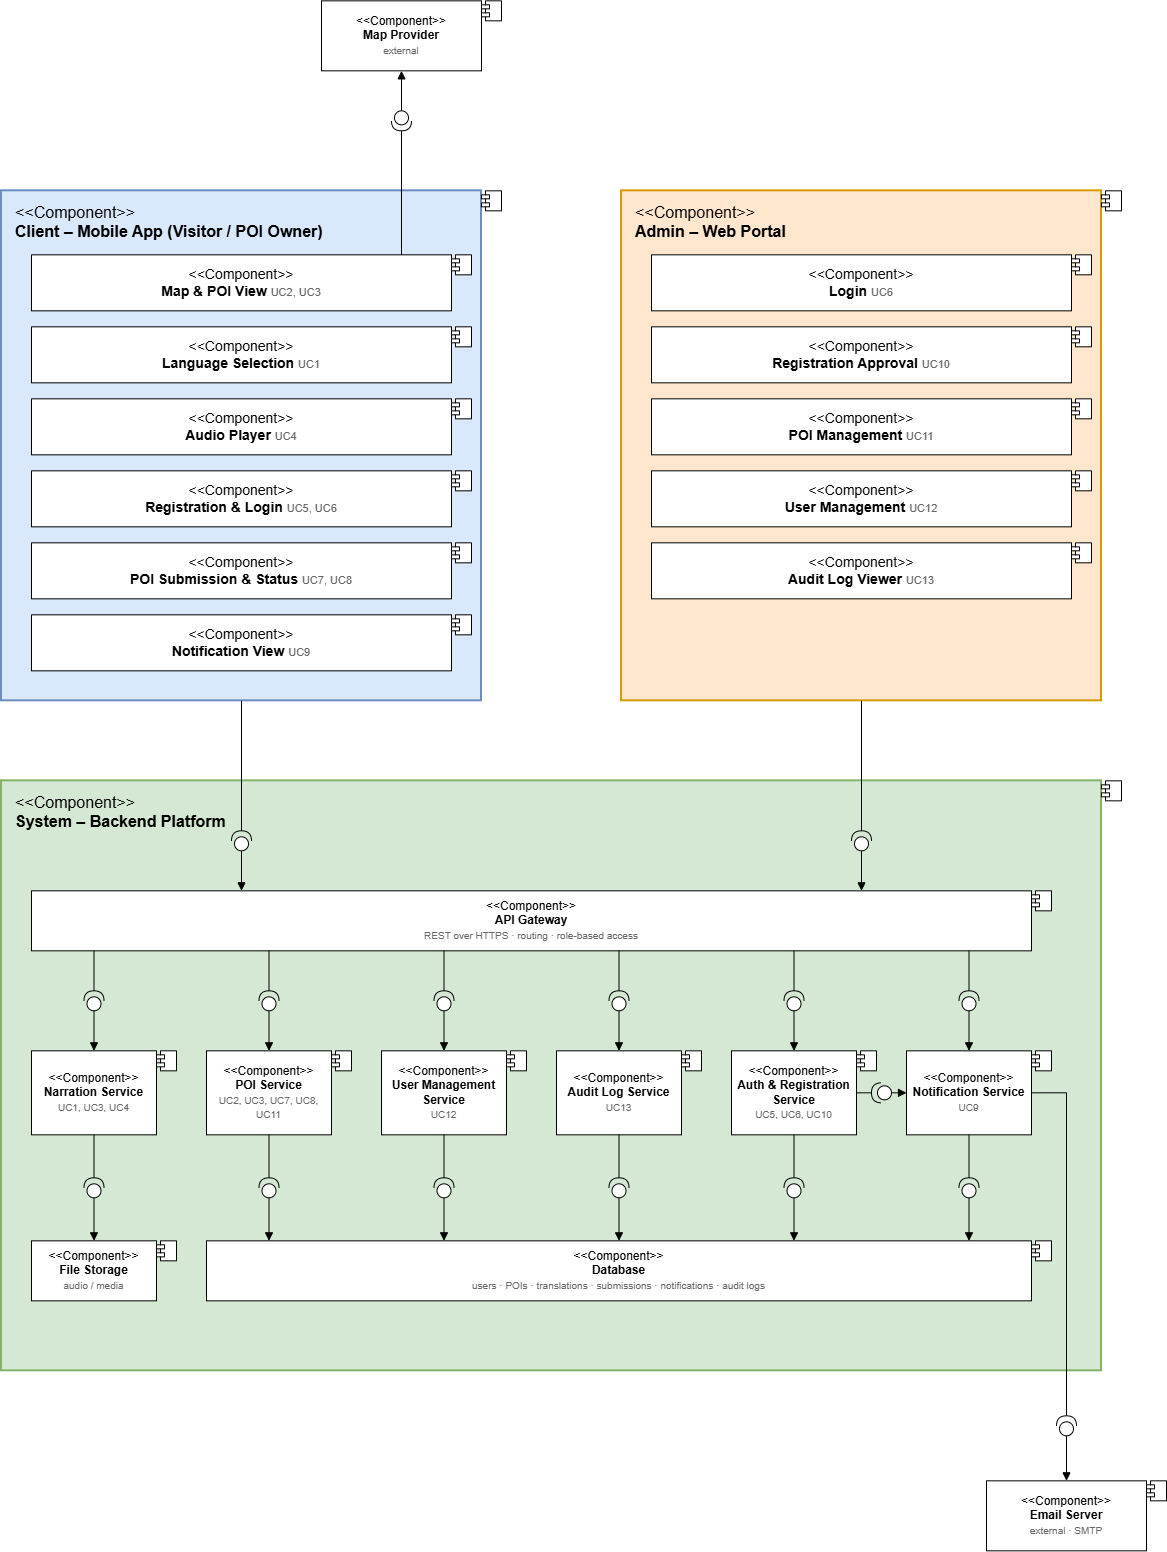

The diagram above was exported from draw.io. Its source (the exported page's mxGraphModel, read from the mxfile embedded in the PNG):
<mxGraphModel dx="1935" dy="1063" grid="1" gridSize="10" guides="1" tooltips="1" connect="1" arrows="1" fold="1" page="1" pageScale="1" pageWidth="1700" pageHeight="900" math="0" shadow="0">
  <root>
    <mxCell id="0" />
    <mxCell id="1" parent="0" />
    <mxCell id="sys" parent="1" style="rounded=1;whiteSpace=wrap;html=1;arcSize=5;fillColor=none;verticalAlign=top;align=center;fontSize=16;fontStyle=1;spacingTop=6;" value="Multilingual Automatic Narration Platform" vertex="1">
      <mxGeometry height="700" width="1330" as="geometry" />
    </mxCell>
    <mxCell id="ui_app" parent="sys" style="html=1;dropTarget=0;whiteSpace=wrap;align=center;verticalAlign=middle;fontSize=16;" value="&amp;lt;&amp;lt;Component&amp;gt;&amp;gt;&lt;br&gt;&lt;b&gt;Mobile App&lt;/b&gt;&lt;br&gt;&lt;font style=&quot;font-size: 14px;&quot; color=&quot;#666666&quot;&gt;Visitor / POI Owner · UC1–UC9&lt;/font&gt;" vertex="1">
      <mxGeometry height="70" width="200" x="990" y="60" as="geometry" />
    </mxCell>
    <mxCell id="ui_app_i" parent="ui_app" style="shape=module;jettyWidth=8;jettyHeight=4;fontSize=16;" value="" vertex="1">
      <mxGeometry height="20" relative="1" width="20" x="1" as="geometry" />
    </mxCell>
    <mxCell id="ui_admin" parent="sys" style="html=1;dropTarget=0;whiteSpace=wrap;align=center;verticalAlign=middle;fontSize=16;" value="&amp;lt;&amp;lt;Component&amp;gt;&amp;gt;&lt;br&gt;&lt;b&gt;Admin Web Portal&lt;/b&gt;&lt;br&gt;&lt;font style=&quot;font-size: 14px;&quot; color=&quot;#666666&quot;&gt;Admin · UC10–UC13&lt;/font&gt;" vertex="1">
      <mxGeometry height="70" width="200" x="465" y="60" as="geometry" />
    </mxCell>
    <mxCell id="ui_admin_i" parent="ui_admin" style="shape=module;jettyWidth=8;jettyHeight=4;fontSize=16;" value="" vertex="1">
      <mxGeometry height="20" relative="1" width="20" x="1" as="geometry" />
    </mxCell>
    <mxCell id="gw" parent="sys" style="html=1;dropTarget=0;whiteSpace=wrap;align=center;verticalAlign=middle;fontSize=16;" value="&amp;lt;&amp;lt;Component&amp;gt;&amp;gt;&lt;br&gt;&lt;b&gt;API Gateway&lt;/b&gt;" vertex="1">
      <mxGeometry height="60" width="1150" x="90" y="220" as="geometry" />
    </mxCell>
    <mxCell id="gw_i" parent="gw" style="shape=module;jettyWidth=8;jettyHeight=4;fontSize=16;" value="" vertex="1">
      <mxGeometry height="20" relative="1" width="20" x="1" as="geometry" />
    </mxCell>
    <mxCell id="narr" parent="sys" style="html=1;dropTarget=0;whiteSpace=wrap;align=center;verticalAlign=middle;fontSize=16;" value="&amp;lt;&amp;lt;Component&amp;gt;&amp;gt;&lt;br&gt;&lt;b&gt;Narration Service&lt;/b&gt;&lt;br&gt;&lt;font style=&quot;font-size: 14px;&quot; color=&quot;#666666&quot;&gt;UC1, UC3, UC4&lt;/font&gt;" vertex="1">
      <mxGeometry height="70" width="150" x="90" y="380" as="geometry" />
    </mxCell>
    <mxCell id="narr_i" parent="narr" style="shape=module;jettyWidth=8;jettyHeight=4;fontSize=16;" value="" vertex="1">
      <mxGeometry height="20" relative="1" width="20" x="1" as="geometry" />
    </mxCell>
    <mxCell id="poi" parent="sys" style="html=1;dropTarget=0;whiteSpace=wrap;align=center;verticalAlign=middle;fontSize=16;" value="&amp;lt;&amp;lt;Component&amp;gt;&amp;gt;&lt;br&gt;&lt;b&gt;POI Service&lt;/b&gt;&lt;br&gt;&lt;font style=&quot;font-size: 14px;&quot; color=&quot;#666666&quot;&gt;UC2, UC3, UC7, UC8, UC11&lt;/font&gt;" vertex="1">
      <mxGeometry height="70" width="150" x="290" y="380" as="geometry" />
    </mxCell>
    <mxCell id="poi_i" parent="poi" style="shape=module;jettyWidth=8;jettyHeight=4;fontSize=16;" value="" vertex="1">
      <mxGeometry height="20" relative="1" width="20" x="1" as="geometry" />
    </mxCell>
    <mxCell id="usr" parent="sys" style="html=1;dropTarget=0;whiteSpace=wrap;align=center;verticalAlign=middle;fontSize=16;" value="&amp;lt;&amp;lt;Component&amp;gt;&amp;gt;&lt;br&gt;&lt;b&gt;User Management Service&lt;/b&gt;&lt;br&gt;&lt;font style=&quot;font-size: 14px;&quot; color=&quot;#666666&quot;&gt;UC12&lt;/font&gt;" vertex="1">
      <mxGeometry height="70" width="150" x="490" y="380" as="geometry" />
    </mxCell>
    <mxCell id="usr_i" parent="usr" style="shape=module;jettyWidth=8;jettyHeight=4;fontSize=16;" value="" vertex="1">
      <mxGeometry height="20" relative="1" width="20" x="1" as="geometry" />
    </mxCell>
    <mxCell id="aud" parent="sys" style="html=1;dropTarget=0;whiteSpace=wrap;align=center;verticalAlign=middle;fontSize=16;" value="&amp;lt;&amp;lt;Component&amp;gt;&amp;gt;&lt;br&gt;&lt;b&gt;Audit Log Service&lt;/b&gt;&lt;br&gt;&lt;font style=&quot;font-size: 14px;&quot; color=&quot;#666666&quot;&gt;UC13&lt;/font&gt;" vertex="1">
      <mxGeometry height="70" width="150" x="690" y="380" as="geometry" />
    </mxCell>
    <mxCell id="aud_i" parent="aud" style="shape=module;jettyWidth=8;jettyHeight=4;fontSize=16;" value="" vertex="1">
      <mxGeometry height="20" relative="1" width="20" x="1" as="geometry" />
    </mxCell>
    <mxCell id="auth" parent="sys" style="html=1;dropTarget=0;whiteSpace=wrap;align=center;verticalAlign=middle;fontSize=16;" value="&amp;lt;&amp;lt;Component&amp;gt;&amp;gt;&lt;br&gt;&lt;b&gt;Auth &amp;amp; Registration Service&lt;/b&gt;&lt;br&gt;&lt;font style=&quot;font-size: 14px;&quot; color=&quot;#666666&quot;&gt;UC5, UC6, UC10&lt;/font&gt;" vertex="1">
      <mxGeometry height="70" width="150" x="890" y="380" as="geometry" />
    </mxCell>
    <mxCell id="auth_i" parent="auth" style="shape=module;jettyWidth=8;jettyHeight=4;fontSize=16;" value="" vertex="1">
      <mxGeometry height="20" relative="1" width="20" x="1" as="geometry" />
    </mxCell>
    <mxCell id="noti" parent="sys" style="html=1;dropTarget=0;whiteSpace=wrap;align=center;verticalAlign=middle;fontSize=16;" value="&amp;lt;&amp;lt;Component&amp;gt;&amp;gt;&lt;br&gt;&lt;b&gt;Notification Service&lt;/b&gt;&lt;br&gt;&lt;font style=&quot;font-size: 14px;&quot; color=&quot;#666666&quot;&gt;UC9&lt;/font&gt;" vertex="1">
      <mxGeometry height="70" width="150" x="1090" y="380" as="geometry" />
    </mxCell>
    <mxCell id="noti_i" parent="noti" style="shape=module;jettyWidth=8;jettyHeight=4;fontSize=16;" value="" vertex="1">
      <mxGeometry height="20" relative="1" width="20" x="1" as="geometry" />
    </mxCell>
    <mxCell id="db" parent="sys" style="html=1;dropTarget=0;whiteSpace=wrap;align=center;verticalAlign=middle;fontSize=16;" value="&amp;lt;&amp;lt;Component&amp;gt;&amp;gt;&lt;br&gt;&lt;b&gt;Database&lt;/b&gt;&lt;br&gt;&lt;font style=&quot;font-size: 14px;&quot; color=&quot;#666666&quot;&gt;users · POIs · submissions · notifications · audit logs&lt;/font&gt;" vertex="1">
      <mxGeometry height="60" width="950" x="290" y="580" as="geometry" />
    </mxCell>
    <mxCell id="db_i" parent="db" style="shape=module;jettyWidth=8;jettyHeight=4;fontSize=16;" value="" vertex="1">
      <mxGeometry height="20" relative="1" width="20" x="1" as="geometry" />
    </mxCell>
    <mxCell id="fs" parent="sys" style="html=1;dropTarget=0;whiteSpace=wrap;align=center;verticalAlign=middle;fontSize=16;" value="&amp;lt;&amp;lt;Component&amp;gt;&amp;gt;&lt;br&gt;&lt;b&gt;File Storage&lt;/b&gt;&lt;br&gt;&lt;font style=&quot;font-size: 14px;&quot; color=&quot;#666666&quot;&gt;audio / media files&lt;/font&gt;" vertex="1">
      <mxGeometry height="60" width="150" x="90" y="580" as="geometry" />
    </mxCell>
    <mxCell id="fs_i" parent="fs" style="shape=module;jettyWidth=8;jettyHeight=4;fontSize=16;" value="" vertex="1">
      <mxGeometry height="20" relative="1" width="20" x="1" as="geometry" />
    </mxCell>
    <mxCell id="map" parent="1" style="html=1;dropTarget=0;whiteSpace=wrap;align=center;verticalAlign=middle;fontSize=16;" value="&amp;lt;&amp;lt;Component&amp;gt;&amp;gt;&lt;br&gt;&lt;b&gt;Map Provider&lt;/b&gt;&lt;br&gt;&lt;font style=&quot;font-size: 14px;&quot; color=&quot;#666666&quot;&gt;external&lt;/font&gt;" vertex="1">
      <mxGeometry height="70" width="150" x="1410" y="60" as="geometry" />
    </mxCell>
    <mxCell id="map_i" parent="map" style="shape=module;jettyWidth=8;jettyHeight=4;fontSize=16;" value="" vertex="1">
      <mxGeometry height="20" relative="1" width="20" x="1" as="geometry" />
    </mxCell>
    <mxCell id="mail" parent="1" style="html=1;dropTarget=0;whiteSpace=wrap;align=center;verticalAlign=middle;fontSize=16;" value="&amp;lt;&amp;lt;Component&amp;gt;&amp;gt;&lt;br&gt;&lt;b&gt;Email Server&lt;/b&gt;&lt;br&gt;&lt;font style=&quot;font-size: 14px;&quot; color=&quot;#666666&quot;&gt;external · SMTP&lt;/font&gt;" vertex="1">
      <mxGeometry height="70" width="150" x="1210" y="790" as="geometry" />
    </mxCell>
    <mxCell id="mail_i" parent="mail" style="shape=module;jettyWidth=8;jettyHeight=4;fontSize=16;" value="" vertex="1">
      <mxGeometry height="20" relative="1" width="20" x="1" as="geometry" />
    </mxCell>
    <mxCell id="e3" edge="1" parent="1" source="ui_app" style="html=1;edgeStyle=orthogonalEdgeStyle;rounded=0;endArrow=none;endFill=0;exitX=0.5;exitY=1;exitDx=0;exitDy=0;fontSize=16;" value="">
      <mxGeometry relative="1" as="geometry">
        <mxPoint x="1090" y="165" as="targetPoint" />
      </mxGeometry>
    </mxCell>
    <mxCell id="if4" parent="1" style="shape=providedRequiredInterface;html=1;verticalLabelPosition=bottom;sketch=0;rotation=270;fontSize=16;" value="" vertex="1">
      <mxGeometry height="20" width="20" x="1080" y="165" as="geometry" />
    </mxCell>
    <mxCell id="e5" edge="1" parent="1" style="html=1;edgeStyle=orthogonalEdgeStyle;rounded=0;endArrow=block;endFill=1;endSize=6;entryX=0.8695652173913043;entryY=0;entryDx=0;entryDy=0;fontSize=16;" target="gw" value="">
      <mxGeometry relative="1" as="geometry">
        <mxPoint x="1090" y="185" as="sourcePoint" />
      </mxGeometry>
    </mxCell>
    <mxCell id="e6" edge="1" parent="1" source="ui_admin" style="html=1;edgeStyle=orthogonalEdgeStyle;rounded=0;endArrow=none;endFill=0;exitX=0.5;exitY=1;exitDx=0;exitDy=0;fontSize=16;" value="">
      <mxGeometry relative="1" as="geometry">
        <mxPoint x="565" y="165" as="targetPoint" />
      </mxGeometry>
    </mxCell>
    <mxCell id="if7" parent="1" style="shape=providedRequiredInterface;html=1;verticalLabelPosition=bottom;sketch=0;rotation=270;fontSize=16;" value="" vertex="1">
      <mxGeometry height="20" width="20" x="555" y="165" as="geometry" />
    </mxCell>
    <mxCell id="e8" edge="1" parent="1" style="html=1;edgeStyle=orthogonalEdgeStyle;rounded=0;endArrow=block;endFill=1;endSize=6;entryX=0.41304347826086957;entryY=0;entryDx=0;entryDy=0;fontSize=16;" target="gw" value="">
      <mxGeometry relative="1" as="geometry">
        <mxPoint x="565" y="185" as="sourcePoint" />
      </mxGeometry>
    </mxCell>
    <mxCell id="e9" edge="1" parent="1" source="gw" style="html=1;edgeStyle=orthogonalEdgeStyle;rounded=0;endArrow=none;endFill=0;exitX=0.06521739130434782;exitY=1;exitDx=0;exitDy=0;fontSize=16;" value="">
      <mxGeometry relative="1" as="geometry">
        <mxPoint x="165" y="320" as="targetPoint" />
      </mxGeometry>
    </mxCell>
    <mxCell id="if10" parent="1" style="shape=providedRequiredInterface;html=1;verticalLabelPosition=bottom;sketch=0;rotation=270;fontSize=16;" value="" vertex="1">
      <mxGeometry height="20" width="20" x="155" y="320" as="geometry" />
    </mxCell>
    <mxCell id="e11" edge="1" parent="1" style="html=1;edgeStyle=orthogonalEdgeStyle;rounded=0;endArrow=block;endFill=1;endSize=6;entryX=0.5;entryY=0;entryDx=0;entryDy=0;fontSize=16;" target="narr" value="">
      <mxGeometry relative="1" as="geometry">
        <mxPoint x="165" y="340" as="sourcePoint" />
      </mxGeometry>
    </mxCell>
    <mxCell id="e12" edge="1" parent="1" source="gw" style="html=1;edgeStyle=orthogonalEdgeStyle;rounded=0;endArrow=none;endFill=0;exitX=0.2391304347826087;exitY=1;exitDx=0;exitDy=0;fontSize=16;" value="">
      <mxGeometry relative="1" as="geometry">
        <mxPoint x="365" y="320" as="targetPoint" />
      </mxGeometry>
    </mxCell>
    <mxCell id="if13" parent="1" style="shape=providedRequiredInterface;html=1;verticalLabelPosition=bottom;sketch=0;rotation=270;fontSize=16;" value="" vertex="1">
      <mxGeometry height="20" width="20" x="355" y="320" as="geometry" />
    </mxCell>
    <mxCell id="e14" edge="1" parent="1" style="html=1;edgeStyle=orthogonalEdgeStyle;rounded=0;endArrow=block;endFill=1;endSize=6;entryX=0.5;entryY=0;entryDx=0;entryDy=0;fontSize=16;" target="poi" value="">
      <mxGeometry relative="1" as="geometry">
        <mxPoint x="365" y="340" as="sourcePoint" />
      </mxGeometry>
    </mxCell>
    <mxCell id="e15" edge="1" parent="1" source="gw" style="html=1;edgeStyle=orthogonalEdgeStyle;rounded=0;endArrow=none;endFill=0;exitX=0.41304347826086957;exitY=1;exitDx=0;exitDy=0;fontSize=16;" value="">
      <mxGeometry relative="1" as="geometry">
        <mxPoint x="565" y="320" as="targetPoint" />
      </mxGeometry>
    </mxCell>
    <mxCell id="if16" parent="1" style="shape=providedRequiredInterface;html=1;verticalLabelPosition=bottom;sketch=0;rotation=270;fontSize=16;" value="" vertex="1">
      <mxGeometry height="20" width="20" x="555" y="320" as="geometry" />
    </mxCell>
    <mxCell id="e17" edge="1" parent="1" style="html=1;edgeStyle=orthogonalEdgeStyle;rounded=0;endArrow=block;endFill=1;endSize=6;entryX=0.5;entryY=0;entryDx=0;entryDy=0;fontSize=16;" target="usr" value="">
      <mxGeometry relative="1" as="geometry">
        <mxPoint x="565" y="340" as="sourcePoint" />
      </mxGeometry>
    </mxCell>
    <mxCell id="e18" edge="1" parent="1" source="gw" style="html=1;edgeStyle=orthogonalEdgeStyle;rounded=0;endArrow=none;endFill=0;exitX=0.5869565217391305;exitY=1;exitDx=0;exitDy=0;fontSize=16;" value="">
      <mxGeometry relative="1" as="geometry">
        <mxPoint x="765" y="320" as="targetPoint" />
      </mxGeometry>
    </mxCell>
    <mxCell id="if19" parent="1" style="shape=providedRequiredInterface;html=1;verticalLabelPosition=bottom;sketch=0;rotation=270;fontSize=16;" value="" vertex="1">
      <mxGeometry height="20" width="20" x="755" y="320" as="geometry" />
    </mxCell>
    <mxCell id="e20" edge="1" parent="1" style="html=1;edgeStyle=orthogonalEdgeStyle;rounded=0;endArrow=block;endFill=1;endSize=6;entryX=0.5;entryY=0;entryDx=0;entryDy=0;fontSize=16;" target="aud" value="">
      <mxGeometry relative="1" as="geometry">
        <mxPoint x="765" y="340" as="sourcePoint" />
      </mxGeometry>
    </mxCell>
    <mxCell id="e21" edge="1" parent="1" source="gw" style="html=1;edgeStyle=orthogonalEdgeStyle;rounded=0;endArrow=none;endFill=0;exitX=0.7608695652173914;exitY=1;exitDx=0;exitDy=0;fontSize=16;" value="">
      <mxGeometry relative="1" as="geometry">
        <mxPoint x="965" y="320" as="targetPoint" />
      </mxGeometry>
    </mxCell>
    <mxCell id="if22" parent="1" style="shape=providedRequiredInterface;html=1;verticalLabelPosition=bottom;sketch=0;rotation=270;fontSize=16;" value="" vertex="1">
      <mxGeometry height="20" width="20" x="955" y="320" as="geometry" />
    </mxCell>
    <mxCell id="e23" edge="1" parent="1" style="html=1;edgeStyle=orthogonalEdgeStyle;rounded=0;endArrow=block;endFill=1;endSize=6;entryX=0.5;entryY=0;entryDx=0;entryDy=0;fontSize=16;" target="auth" value="">
      <mxGeometry relative="1" as="geometry">
        <mxPoint x="965" y="340" as="sourcePoint" />
      </mxGeometry>
    </mxCell>
    <mxCell id="e24" edge="1" parent="1" source="gw" style="html=1;edgeStyle=orthogonalEdgeStyle;rounded=0;endArrow=none;endFill=0;exitX=0.9347826086956522;exitY=1;exitDx=0;exitDy=0;fontSize=16;" value="">
      <mxGeometry relative="1" as="geometry">
        <mxPoint x="1165" y="320" as="targetPoint" />
      </mxGeometry>
    </mxCell>
    <mxCell id="if25" parent="1" style="shape=providedRequiredInterface;html=1;verticalLabelPosition=bottom;sketch=0;rotation=270;fontSize=16;" value="" vertex="1">
      <mxGeometry height="20" width="20" x="1155" y="320" as="geometry" />
    </mxCell>
    <mxCell id="e26" edge="1" parent="1" style="html=1;edgeStyle=orthogonalEdgeStyle;rounded=0;endArrow=block;endFill=1;endSize=6;entryX=0.5;entryY=0;entryDx=0;entryDy=0;fontSize=16;" target="noti" value="">
      <mxGeometry relative="1" as="geometry">
        <mxPoint x="1165" y="340" as="sourcePoint" />
      </mxGeometry>
    </mxCell>
    <mxCell id="e27" edge="1" parent="1" source="narr" style="html=1;edgeStyle=orthogonalEdgeStyle;rounded=0;endArrow=none;endFill=0;exitX=0.5;exitY=1;exitDx=0;exitDy=0;fontSize=16;" value="">
      <mxGeometry relative="1" as="geometry">
        <mxPoint x="165" y="505" as="targetPoint" />
      </mxGeometry>
    </mxCell>
    <mxCell id="if28" parent="1" style="shape=providedRequiredInterface;html=1;verticalLabelPosition=bottom;sketch=0;rotation=270;fontSize=16;" value="" vertex="1">
      <mxGeometry height="20" width="20" x="155" y="505" as="geometry" />
    </mxCell>
    <mxCell id="e29" edge="1" parent="1" style="html=1;edgeStyle=orthogonalEdgeStyle;rounded=0;endArrow=block;endFill=1;endSize=6;entryX=0.5;entryY=0;entryDx=0;entryDy=0;fontSize=16;" target="fs" value="">
      <mxGeometry relative="1" as="geometry">
        <mxPoint x="165" y="525" as="sourcePoint" />
      </mxGeometry>
    </mxCell>
    <mxCell id="e30" edge="1" parent="1" source="poi" style="html=1;edgeStyle=orthogonalEdgeStyle;rounded=0;endArrow=none;endFill=0;exitX=0.5;exitY=1;exitDx=0;exitDy=0;fontSize=16;" value="">
      <mxGeometry relative="1" as="geometry">
        <mxPoint x="365" y="505" as="targetPoint" />
      </mxGeometry>
    </mxCell>
    <mxCell id="if31" parent="1" style="shape=providedRequiredInterface;html=1;verticalLabelPosition=bottom;sketch=0;rotation=270;fontSize=16;" value="" vertex="1">
      <mxGeometry height="20" width="20" x="355" y="505" as="geometry" />
    </mxCell>
    <mxCell id="e32" edge="1" parent="1" style="html=1;edgeStyle=orthogonalEdgeStyle;rounded=0;endArrow=block;endFill=1;endSize=6;entryX=0.07894736842105263;entryY=0;entryDx=0;entryDy=0;fontSize=16;" target="db" value="">
      <mxGeometry relative="1" as="geometry">
        <mxPoint x="365" y="525" as="sourcePoint" />
      </mxGeometry>
    </mxCell>
    <mxCell id="e33" edge="1" parent="1" source="usr" style="html=1;edgeStyle=orthogonalEdgeStyle;rounded=0;endArrow=none;endFill=0;exitX=0.5;exitY=1;exitDx=0;exitDy=0;fontSize=16;" value="">
      <mxGeometry relative="1" as="geometry">
        <mxPoint x="565" y="505" as="targetPoint" />
      </mxGeometry>
    </mxCell>
    <mxCell id="if34" parent="1" style="shape=providedRequiredInterface;html=1;verticalLabelPosition=bottom;sketch=0;rotation=270;fontSize=16;" value="" vertex="1">
      <mxGeometry height="20" width="20" x="555" y="505" as="geometry" />
    </mxCell>
    <mxCell id="e35" edge="1" parent="1" style="html=1;edgeStyle=orthogonalEdgeStyle;rounded=0;endArrow=block;endFill=1;endSize=6;entryX=0.2894736842105263;entryY=0;entryDx=0;entryDy=0;fontSize=16;" target="db" value="">
      <mxGeometry relative="1" as="geometry">
        <mxPoint x="565" y="525" as="sourcePoint" />
      </mxGeometry>
    </mxCell>
    <mxCell id="e36" edge="1" parent="1" source="aud" style="html=1;edgeStyle=orthogonalEdgeStyle;rounded=0;endArrow=none;endFill=0;exitX=0.5;exitY=1;exitDx=0;exitDy=0;fontSize=16;" value="">
      <mxGeometry relative="1" as="geometry">
        <mxPoint x="765" y="505" as="targetPoint" />
      </mxGeometry>
    </mxCell>
    <mxCell id="if37" parent="1" style="shape=providedRequiredInterface;html=1;verticalLabelPosition=bottom;sketch=0;rotation=270;fontSize=16;" value="" vertex="1">
      <mxGeometry height="20" width="20" x="755" y="505" as="geometry" />
    </mxCell>
    <mxCell id="e38" edge="1" parent="1" style="html=1;edgeStyle=orthogonalEdgeStyle;rounded=0;endArrow=block;endFill=1;endSize=6;entryX=0.5;entryY=0;entryDx=0;entryDy=0;fontSize=16;" target="db" value="">
      <mxGeometry relative="1" as="geometry">
        <mxPoint x="765" y="525" as="sourcePoint" />
      </mxGeometry>
    </mxCell>
    <mxCell id="e39" edge="1" parent="1" source="auth" style="html=1;edgeStyle=orthogonalEdgeStyle;rounded=0;endArrow=none;endFill=0;exitX=0.5;exitY=1;exitDx=0;exitDy=0;fontSize=16;" value="">
      <mxGeometry relative="1" as="geometry">
        <mxPoint x="965" y="505" as="targetPoint" />
      </mxGeometry>
    </mxCell>
    <mxCell id="if40" parent="1" style="shape=providedRequiredInterface;html=1;verticalLabelPosition=bottom;sketch=0;rotation=270;fontSize=16;" value="" vertex="1">
      <mxGeometry height="20" width="20" x="955" y="505" as="geometry" />
    </mxCell>
    <mxCell id="e41" edge="1" parent="1" style="html=1;edgeStyle=orthogonalEdgeStyle;rounded=0;endArrow=block;endFill=1;endSize=6;entryX=0.7105263157894737;entryY=0;entryDx=0;entryDy=0;fontSize=16;" target="db" value="">
      <mxGeometry relative="1" as="geometry">
        <mxPoint x="965" y="525" as="sourcePoint" />
      </mxGeometry>
    </mxCell>
    <mxCell id="e42" edge="1" parent="1" source="noti" style="html=1;edgeStyle=orthogonalEdgeStyle;rounded=0;endArrow=none;endFill=0;exitX=0.5;exitY=1;exitDx=0;exitDy=0;fontSize=16;" value="">
      <mxGeometry relative="1" as="geometry">
        <mxPoint x="1165" y="505" as="targetPoint" />
      </mxGeometry>
    </mxCell>
    <mxCell id="if43" parent="1" style="shape=providedRequiredInterface;html=1;verticalLabelPosition=bottom;sketch=0;rotation=270;fontSize=16;" value="" vertex="1">
      <mxGeometry height="20" width="20" x="1155" y="505" as="geometry" />
    </mxCell>
    <mxCell id="e44" edge="1" parent="1" style="html=1;edgeStyle=orthogonalEdgeStyle;rounded=0;endArrow=block;endFill=1;endSize=6;entryX=0.9210526315789473;entryY=0;entryDx=0;entryDy=0;fontSize=16;" target="db" value="">
      <mxGeometry relative="1" as="geometry">
        <mxPoint x="1165" y="525" as="sourcePoint" />
      </mxGeometry>
    </mxCell>
    <mxCell id="e45" edge="1" parent="1" source="auth" style="html=1;edgeStyle=orthogonalEdgeStyle;rounded=0;endArrow=none;endFill=0;exitX=1;exitY=0.5;exitDx=0;exitDy=0;fontSize=16;" value="">
      <mxGeometry relative="1" as="geometry">
        <mxPoint x="1055" y="415" as="targetPoint" />
      </mxGeometry>
    </mxCell>
    <mxCell id="if46" parent="1" style="shape=providedRequiredInterface;html=1;verticalLabelPosition=bottom;sketch=0;rotation=180;fontSize=16;" value="" vertex="1">
      <mxGeometry height="20" width="20" x="1055" y="405" as="geometry" />
    </mxCell>
    <mxCell id="e47" edge="1" parent="1" style="html=1;edgeStyle=orthogonalEdgeStyle;rounded=0;endArrow=block;endFill=1;endSize=6;entryX=0;entryY=0.5;entryDx=0;entryDy=0;fontSize=16;" target="noti" value="">
      <mxGeometry relative="1" as="geometry">
        <mxPoint x="1075" y="415" as="sourcePoint" />
      </mxGeometry>
    </mxCell>
    <mxCell id="e48" edge="1" parent="1" source="ui_app" style="html=1;edgeStyle=orthogonalEdgeStyle;rounded=0;endArrow=none;endFill=0;exitX=1;exitY=0.5;exitDx=0;exitDy=0;fontSize=16;" value="">
      <mxGeometry relative="1" as="geometry">
        <mxPoint x="1290" y="95" as="targetPoint" />
      </mxGeometry>
    </mxCell>
    <mxCell id="if49" parent="1" style="shape=providedRequiredInterface;html=1;verticalLabelPosition=bottom;sketch=0;rotation=180;fontSize=16;" value="" vertex="1">
      <mxGeometry height="20" width="20" x="1290" y="85" as="geometry" />
    </mxCell>
    <mxCell id="e50" edge="1" parent="1" style="html=1;edgeStyle=orthogonalEdgeStyle;rounded=0;endArrow=block;endFill=1;endSize=6;entryX=0;entryY=0.5;entryDx=0;entryDy=0;fontSize=16;" target="map" value="">
      <mxGeometry relative="1" as="geometry">
        <mxPoint x="1310" y="95" as="sourcePoint" />
      </mxGeometry>
    </mxCell>
    <mxCell id="e51" edge="1" parent="1" source="noti" style="html=1;edgeStyle=orthogonalEdgeStyle;rounded=0;endArrow=none;endFill=0;exitX=1;exitY=0.5;exitDx=0;exitDy=0;fontSize=16;" value="">
      <mxGeometry relative="1" as="geometry">
        <Array as="points">
          <mxPoint x="1285" y="415" />
        </Array>
        <mxPoint x="1285" y="735" as="targetPoint" />
      </mxGeometry>
    </mxCell>
    <mxCell id="if52" parent="1" style="shape=providedRequiredInterface;html=1;verticalLabelPosition=bottom;sketch=0;rotation=270;fontSize=16;" value="" vertex="1">
      <mxGeometry height="20" width="20" x="1275" y="735" as="geometry" />
    </mxCell>
    <mxCell id="e53" edge="1" parent="1" style="html=1;edgeStyle=orthogonalEdgeStyle;rounded=0;endArrow=block;endFill=1;endSize=6;entryX=0.5;entryY=0;entryDx=0;entryDy=0;fontSize=16;" target="mail" value="">
      <mxGeometry relative="1" as="geometry">
        <mxPoint x="1285" y="755" as="sourcePoint" />
      </mxGeometry>
    </mxCell>
  </root>
</mxGraphModel>